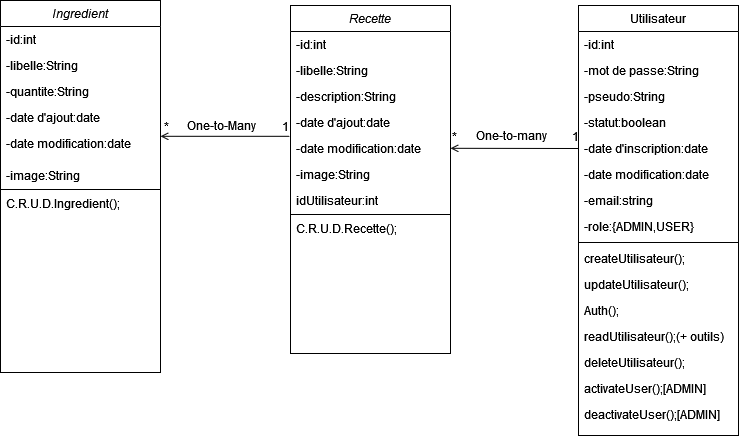

The diagram above was exported from draw.io. Its source (the exported page's mxGraphModel, read from the mxfile embedded in the PNG):
<mxGraphModel dx="1517" dy="374" grid="1" gridSize="10" guides="1" tooltips="1" connect="1" arrows="1" fold="1" page="1" pageScale="1" pageWidth="827" pageHeight="1169" math="0" shadow="0">
  <root>
    <mxCell id="WIyWlLk6GJQsqaUBKTNV-0" />
    <mxCell id="WIyWlLk6GJQsqaUBKTNV-1" parent="WIyWlLk6GJQsqaUBKTNV-0" />
    <mxCell id="zkfFHV4jXpPFQw0GAbJ--0" value="Recette" style="swimlane;fontStyle=2;align=center;verticalAlign=top;childLayout=stackLayout;horizontal=1;startSize=26;horizontalStack=0;resizeParent=1;resizeLast=0;collapsible=1;marginBottom=0;rounded=0;shadow=0;strokeWidth=1;" parent="WIyWlLk6GJQsqaUBKTNV-1" vertex="1">
      <mxGeometry x="220" y="120" width="160" height="348" as="geometry">
        <mxRectangle x="230" y="140" width="160" height="26" as="alternateBounds" />
      </mxGeometry>
    </mxCell>
    <mxCell id="zkfFHV4jXpPFQw0GAbJ--1" value="-id:int" style="text;align=left;verticalAlign=top;spacingLeft=4;spacingRight=4;overflow=hidden;rotatable=0;points=[[0,0.5],[1,0.5]];portConstraint=eastwest;" parent="zkfFHV4jXpPFQw0GAbJ--0" vertex="1">
      <mxGeometry y="26" width="160" height="26" as="geometry" />
    </mxCell>
    <mxCell id="zkfFHV4jXpPFQw0GAbJ--2" value="-libelle:String" style="text;align=left;verticalAlign=top;spacingLeft=4;spacingRight=4;overflow=hidden;rotatable=0;points=[[0,0.5],[1,0.5]];portConstraint=eastwest;rounded=0;shadow=0;html=0;" parent="zkfFHV4jXpPFQw0GAbJ--0" vertex="1">
      <mxGeometry y="52" width="160" height="26" as="geometry" />
    </mxCell>
    <mxCell id="zkfFHV4jXpPFQw0GAbJ--3" value="-description:String" style="text;align=left;verticalAlign=top;spacingLeft=4;spacingRight=4;overflow=hidden;rotatable=0;points=[[0,0.5],[1,0.5]];portConstraint=eastwest;rounded=0;shadow=0;html=0;" parent="zkfFHV4jXpPFQw0GAbJ--0" vertex="1">
      <mxGeometry y="78" width="160" height="26" as="geometry" />
    </mxCell>
    <mxCell id="CrVthWvBHlqXzkGM2ZqE-13" value="-date d'ajout:date" style="text;align=left;verticalAlign=top;spacingLeft=4;spacingRight=4;overflow=hidden;rotatable=0;points=[[0,0.5],[1,0.5]];portConstraint=eastwest;rounded=0;shadow=0;html=0;" parent="zkfFHV4jXpPFQw0GAbJ--0" vertex="1">
      <mxGeometry y="104" width="160" height="26" as="geometry" />
    </mxCell>
    <mxCell id="CrVthWvBHlqXzkGM2ZqE-14" value="-date modification:date" style="text;align=left;verticalAlign=top;spacingLeft=4;spacingRight=4;overflow=hidden;rotatable=0;points=[[0,0.5],[1,0.5]];portConstraint=eastwest;rounded=0;shadow=0;html=0;" parent="zkfFHV4jXpPFQw0GAbJ--0" vertex="1">
      <mxGeometry y="130" width="160" height="26" as="geometry" />
    </mxCell>
    <mxCell id="CrVthWvBHlqXzkGM2ZqE-15" value="-image:String" style="text;align=left;verticalAlign=top;spacingLeft=4;spacingRight=4;overflow=hidden;rotatable=0;points=[[0,0.5],[1,0.5]];portConstraint=eastwest;rounded=0;shadow=0;html=0;" parent="zkfFHV4jXpPFQw0GAbJ--0" vertex="1">
      <mxGeometry y="156" width="160" height="26" as="geometry" />
    </mxCell>
    <mxCell id="7nRMHpnYFAAF9IhlzgPs-23" value="idUtilisateur:int" style="text;align=left;verticalAlign=top;spacingLeft=4;spacingRight=4;overflow=hidden;rotatable=0;points=[[0,0.5],[1,0.5]];portConstraint=eastwest;rounded=0;shadow=0;html=0;" vertex="1" parent="zkfFHV4jXpPFQw0GAbJ--0">
      <mxGeometry y="182" width="160" height="26" as="geometry" />
    </mxCell>
    <mxCell id="zkfFHV4jXpPFQw0GAbJ--4" value="" style="line;html=1;strokeWidth=1;align=left;verticalAlign=middle;spacingTop=-1;spacingLeft=3;spacingRight=3;rotatable=0;labelPosition=right;points=[];portConstraint=eastwest;" parent="zkfFHV4jXpPFQw0GAbJ--0" vertex="1">
      <mxGeometry y="208" width="160" height="2" as="geometry" />
    </mxCell>
    <mxCell id="7nRMHpnYFAAF9IhlzgPs-16" value="C.R.U.D.Recette();" style="text;align=left;verticalAlign=top;spacingLeft=4;spacingRight=4;overflow=hidden;rotatable=0;points=[[0,0.5],[1,0.5]];portConstraint=eastwest;rounded=0;shadow=0;html=0;" vertex="1" parent="zkfFHV4jXpPFQw0GAbJ--0">
      <mxGeometry y="210" width="160" height="26" as="geometry" />
    </mxCell>
    <mxCell id="zkfFHV4jXpPFQw0GAbJ--17" value="Utilisateur" style="swimlane;fontStyle=0;align=center;verticalAlign=top;childLayout=stackLayout;horizontal=1;startSize=26;horizontalStack=0;resizeParent=1;resizeLast=0;collapsible=1;marginBottom=0;rounded=0;shadow=0;strokeWidth=1;" parent="WIyWlLk6GJQsqaUBKTNV-1" vertex="1">
      <mxGeometry x="508" y="120" width="160" height="430" as="geometry">
        <mxRectangle x="550" y="140" width="160" height="26" as="alternateBounds" />
      </mxGeometry>
    </mxCell>
    <mxCell id="zkfFHV4jXpPFQw0GAbJ--18" value="-id:int" style="text;align=left;verticalAlign=top;spacingLeft=4;spacingRight=4;overflow=hidden;rotatable=0;points=[[0,0.5],[1,0.5]];portConstraint=eastwest;" parent="zkfFHV4jXpPFQw0GAbJ--17" vertex="1">
      <mxGeometry y="26" width="160" height="26" as="geometry" />
    </mxCell>
    <mxCell id="zkfFHV4jXpPFQw0GAbJ--19" value="-mot de passe:String" style="text;align=left;verticalAlign=top;spacingLeft=4;spacingRight=4;overflow=hidden;rotatable=0;points=[[0,0.5],[1,0.5]];portConstraint=eastwest;rounded=0;shadow=0;html=0;" parent="zkfFHV4jXpPFQw0GAbJ--17" vertex="1">
      <mxGeometry y="52" width="160" height="26" as="geometry" />
    </mxCell>
    <mxCell id="CrVthWvBHlqXzkGM2ZqE-11" value="-pseudo:String        " style="text;align=left;verticalAlign=top;spacingLeft=4;spacingRight=4;overflow=hidden;rotatable=0;points=[[0,0.5],[1,0.5]];portConstraint=eastwest;" parent="zkfFHV4jXpPFQw0GAbJ--17" vertex="1">
      <mxGeometry y="78" width="160" height="26" as="geometry" />
    </mxCell>
    <mxCell id="zkfFHV4jXpPFQw0GAbJ--20" value="-statut:boolean" style="text;align=left;verticalAlign=top;spacingLeft=4;spacingRight=4;overflow=hidden;rotatable=0;points=[[0,0.5],[1,0.5]];portConstraint=eastwest;rounded=0;shadow=0;html=0;" parent="zkfFHV4jXpPFQw0GAbJ--17" vertex="1">
      <mxGeometry y="104" width="160" height="26" as="geometry" />
    </mxCell>
    <mxCell id="zkfFHV4jXpPFQw0GAbJ--21" value="-date d'inscription:date" style="text;align=left;verticalAlign=top;spacingLeft=4;spacingRight=4;overflow=hidden;rotatable=0;points=[[0,0.5],[1,0.5]];portConstraint=eastwest;rounded=0;shadow=0;html=0;" parent="zkfFHV4jXpPFQw0GAbJ--17" vertex="1">
      <mxGeometry y="130" width="160" height="26" as="geometry" />
    </mxCell>
    <mxCell id="zkfFHV4jXpPFQw0GAbJ--22" value="-date modification:date" style="text;align=left;verticalAlign=top;spacingLeft=4;spacingRight=4;overflow=hidden;rotatable=0;points=[[0,0.5],[1,0.5]];portConstraint=eastwest;rounded=0;shadow=0;html=0;" parent="zkfFHV4jXpPFQw0GAbJ--17" vertex="1">
      <mxGeometry y="156" width="160" height="26" as="geometry" />
    </mxCell>
    <mxCell id="CrVthWvBHlqXzkGM2ZqE-9" value="-email:string" style="text;align=left;verticalAlign=top;spacingLeft=4;spacingRight=4;overflow=hidden;rotatable=0;points=[[0,0.5],[1,0.5]];portConstraint=eastwest;rounded=0;shadow=0;html=0;" parent="zkfFHV4jXpPFQw0GAbJ--17" vertex="1">
      <mxGeometry y="182" width="160" height="26" as="geometry" />
    </mxCell>
    <mxCell id="CrVthWvBHlqXzkGM2ZqE-12" value="-role:{ADMIN,USER}" style="text;align=left;verticalAlign=top;spacingLeft=4;spacingRight=4;overflow=hidden;rotatable=0;points=[[0,0.5],[1,0.5]];portConstraint=eastwest;rounded=0;shadow=0;html=0;" parent="zkfFHV4jXpPFQw0GAbJ--17" vertex="1">
      <mxGeometry y="208" width="160" height="26" as="geometry" />
    </mxCell>
    <mxCell id="zkfFHV4jXpPFQw0GAbJ--23" value="" style="line;html=1;strokeWidth=1;align=left;verticalAlign=middle;spacingTop=-1;spacingLeft=3;spacingRight=3;rotatable=0;labelPosition=right;points=[];portConstraint=eastwest;" parent="zkfFHV4jXpPFQw0GAbJ--17" vertex="1">
      <mxGeometry y="234" width="160" height="6" as="geometry" />
    </mxCell>
    <mxCell id="7nRMHpnYFAAF9IhlzgPs-1" value="createUtilisateur();" style="text;align=left;verticalAlign=top;spacingLeft=4;spacingRight=4;overflow=hidden;rotatable=0;points=[[0,0.5],[1,0.5]];portConstraint=eastwest;" vertex="1" parent="zkfFHV4jXpPFQw0GAbJ--17">
      <mxGeometry y="240" width="160" height="26" as="geometry" />
    </mxCell>
    <mxCell id="7nRMHpnYFAAF9IhlzgPs-13" value="updateUtilisateur();" style="text;align=left;verticalAlign=top;spacingLeft=4;spacingRight=4;overflow=hidden;rotatable=0;points=[[0,0.5],[1,0.5]];portConstraint=eastwest;" vertex="1" parent="zkfFHV4jXpPFQw0GAbJ--17">
      <mxGeometry y="266" width="160" height="26" as="geometry" />
    </mxCell>
    <mxCell id="7nRMHpnYFAAF9IhlzgPs-19" value="Auth();&#10;" style="text;align=left;verticalAlign=top;spacingLeft=4;spacingRight=4;overflow=hidden;rotatable=0;points=[[0,0.5],[1,0.5]];portConstraint=eastwest;" vertex="1" parent="zkfFHV4jXpPFQw0GAbJ--17">
      <mxGeometry y="292" width="160" height="26" as="geometry" />
    </mxCell>
    <mxCell id="7nRMHpnYFAAF9IhlzgPs-15" value="readUtilisateur();(+ outils)" style="text;align=left;verticalAlign=top;spacingLeft=4;spacingRight=4;overflow=hidden;rotatable=0;points=[[0,0.5],[1,0.5]];portConstraint=eastwest;" vertex="1" parent="zkfFHV4jXpPFQw0GAbJ--17">
      <mxGeometry y="318" width="160" height="26" as="geometry" />
    </mxCell>
    <mxCell id="7nRMHpnYFAAF9IhlzgPs-14" value="deleteUtilisateur();" style="text;align=left;verticalAlign=top;spacingLeft=4;spacingRight=4;overflow=hidden;rotatable=0;points=[[0,0.5],[1,0.5]];portConstraint=eastwest;" vertex="1" parent="zkfFHV4jXpPFQw0GAbJ--17">
      <mxGeometry y="344" width="160" height="26" as="geometry" />
    </mxCell>
    <mxCell id="7nRMHpnYFAAF9IhlzgPs-20" value="activateUser();[ADMIN]" style="text;align=left;verticalAlign=top;spacingLeft=4;spacingRight=4;overflow=hidden;rotatable=0;points=[[0,0.5],[1,0.5]];portConstraint=eastwest;" vertex="1" parent="zkfFHV4jXpPFQw0GAbJ--17">
      <mxGeometry y="370" width="160" height="26" as="geometry" />
    </mxCell>
    <mxCell id="7nRMHpnYFAAF9IhlzgPs-21" value="deactivateUser();[ADMIN]" style="text;align=left;verticalAlign=top;spacingLeft=4;spacingRight=4;overflow=hidden;rotatable=0;points=[[0,0.5],[1,0.5]];portConstraint=eastwest;" vertex="1" parent="zkfFHV4jXpPFQw0GAbJ--17">
      <mxGeometry y="396" width="160" height="26" as="geometry" />
    </mxCell>
    <mxCell id="zkfFHV4jXpPFQw0GAbJ--26" value="" style="endArrow=open;shadow=0;strokeWidth=1;rounded=0;endFill=1;edgeStyle=elbowEdgeStyle;elbow=vertical;exitX=0;exitY=0.5;exitDx=0;exitDy=0;entryX=1;entryY=0.5;entryDx=0;entryDy=0;" parent="WIyWlLk6GJQsqaUBKTNV-1" source="zkfFHV4jXpPFQw0GAbJ--21" target="CrVthWvBHlqXzkGM2ZqE-14" edge="1">
      <mxGeometry x="0.5" y="41" relative="1" as="geometry">
        <mxPoint x="380" y="192" as="sourcePoint" />
        <mxPoint x="490" y="340" as="targetPoint" />
        <mxPoint x="-40" y="32" as="offset" />
      </mxGeometry>
    </mxCell>
    <mxCell id="zkfFHV4jXpPFQw0GAbJ--27" value="*" style="resizable=0;align=left;verticalAlign=bottom;labelBackgroundColor=none;fontSize=12;" parent="zkfFHV4jXpPFQw0GAbJ--26" connectable="0" vertex="1">
      <mxGeometry x="-1" relative="1" as="geometry">
        <mxPoint x="-128" y="-3" as="offset" />
      </mxGeometry>
    </mxCell>
    <mxCell id="zkfFHV4jXpPFQw0GAbJ--28" value="1" style="resizable=0;align=right;verticalAlign=bottom;labelBackgroundColor=none;fontSize=12;" parent="zkfFHV4jXpPFQw0GAbJ--26" connectable="0" vertex="1">
      <mxGeometry x="1" relative="1" as="geometry">
        <mxPoint x="130" y="-3" as="offset" />
      </mxGeometry>
    </mxCell>
    <mxCell id="zkfFHV4jXpPFQw0GAbJ--29" value="One-to-many" style="text;html=1;resizable=0;points=[];;align=center;verticalAlign=middle;labelBackgroundColor=none;rounded=0;shadow=0;strokeWidth=1;fontSize=12;" parent="zkfFHV4jXpPFQw0GAbJ--26" vertex="1" connectable="0">
      <mxGeometry x="0.5" y="49" relative="1" as="geometry">
        <mxPoint x="28" y="-62" as="offset" />
      </mxGeometry>
    </mxCell>
    <mxCell id="CrVthWvBHlqXzkGM2ZqE-0" value="Ingredient" style="swimlane;fontStyle=2;align=center;verticalAlign=top;childLayout=stackLayout;horizontal=1;startSize=26;horizontalStack=0;resizeParent=1;resizeLast=0;collapsible=1;marginBottom=0;rounded=0;shadow=0;strokeWidth=1;" parent="WIyWlLk6GJQsqaUBKTNV-1" vertex="1">
      <mxGeometry x="-70" y="115" width="160" height="372" as="geometry">
        <mxRectangle x="230" y="140" width="160" height="26" as="alternateBounds" />
      </mxGeometry>
    </mxCell>
    <mxCell id="CrVthWvBHlqXzkGM2ZqE-1" value="-id:int" style="text;align=left;verticalAlign=top;spacingLeft=4;spacingRight=4;overflow=hidden;rotatable=0;points=[[0,0.5],[1,0.5]];portConstraint=eastwest;" parent="CrVthWvBHlqXzkGM2ZqE-0" vertex="1">
      <mxGeometry y="26" width="160" height="26" as="geometry" />
    </mxCell>
    <mxCell id="CrVthWvBHlqXzkGM2ZqE-18" value="-libelle:String" style="text;align=left;verticalAlign=top;spacingLeft=4;spacingRight=4;overflow=hidden;rotatable=0;points=[[0,0.5],[1,0.5]];portConstraint=eastwest;rounded=0;shadow=0;html=0;" parent="CrVthWvBHlqXzkGM2ZqE-0" vertex="1">
      <mxGeometry y="52" width="160" height="26" as="geometry" />
    </mxCell>
    <mxCell id="CrVthWvBHlqXzkGM2ZqE-16" value="-quantite:String" style="text;align=left;verticalAlign=top;spacingLeft=4;spacingRight=4;overflow=hidden;rotatable=0;points=[[0,0.5],[1,0.5]];portConstraint=eastwest;rounded=0;shadow=0;html=0;" parent="CrVthWvBHlqXzkGM2ZqE-0" vertex="1">
      <mxGeometry y="78" width="160" height="26" as="geometry" />
    </mxCell>
    <mxCell id="CrVthWvBHlqXzkGM2ZqE-2" value="-date d'ajout:date" style="text;align=left;verticalAlign=top;spacingLeft=4;spacingRight=4;overflow=hidden;rotatable=0;points=[[0,0.5],[1,0.5]];portConstraint=eastwest;rounded=0;shadow=0;html=0;" parent="CrVthWvBHlqXzkGM2ZqE-0" vertex="1">
      <mxGeometry y="104" width="160" height="26" as="geometry" />
    </mxCell>
    <mxCell id="CrVthWvBHlqXzkGM2ZqE-3" value="-date modification:date" style="text;align=left;verticalAlign=top;spacingLeft=4;spacingRight=4;overflow=hidden;rotatable=0;points=[[0,0.5],[1,0.5]];portConstraint=eastwest;rounded=0;shadow=0;html=0;" parent="CrVthWvBHlqXzkGM2ZqE-0" vertex="1">
      <mxGeometry y="130" width="160" height="32" as="geometry" />
    </mxCell>
    <mxCell id="CrVthWvBHlqXzkGM2ZqE-17" value="-image:String" style="text;align=left;verticalAlign=top;spacingLeft=4;spacingRight=4;overflow=hidden;rotatable=0;points=[[0,0.5],[1,0.5]];portConstraint=eastwest;rounded=0;shadow=0;html=0;" parent="CrVthWvBHlqXzkGM2ZqE-0" vertex="1">
      <mxGeometry y="162" width="160" height="26" as="geometry" />
    </mxCell>
    <mxCell id="CrVthWvBHlqXzkGM2ZqE-4" value="" style="line;html=1;strokeWidth=1;align=left;verticalAlign=middle;spacingTop=-1;spacingLeft=3;spacingRight=3;rotatable=0;labelPosition=right;points=[];portConstraint=eastwest;" parent="CrVthWvBHlqXzkGM2ZqE-0" vertex="1">
      <mxGeometry y="188" width="160" height="2" as="geometry" />
    </mxCell>
    <mxCell id="7nRMHpnYFAAF9IhlzgPs-17" value="C.R.U.D.Ingredient();" style="text;align=left;verticalAlign=top;spacingLeft=4;spacingRight=4;overflow=hidden;rotatable=0;points=[[0,0.5],[1,0.5]];portConstraint=eastwest;rounded=0;shadow=0;html=0;" vertex="1" parent="CrVthWvBHlqXzkGM2ZqE-0">
      <mxGeometry y="190" width="160" height="26" as="geometry" />
    </mxCell>
    <mxCell id="CrVthWvBHlqXzkGM2ZqE-5" value="" style="endArrow=open;shadow=0;strokeWidth=1;rounded=0;endFill=1;edgeStyle=elbowEdgeStyle;elbow=vertical;exitX=-0.006;exitY=0.031;exitDx=0;exitDy=0;entryX=1;entryY=0.181;entryDx=0;entryDy=0;exitPerimeter=0;entryPerimeter=0;" parent="WIyWlLk6GJQsqaUBKTNV-1" source="CrVthWvBHlqXzkGM2ZqE-14" target="CrVthWvBHlqXzkGM2ZqE-3" edge="1">
      <mxGeometry x="0.5" y="41" relative="1" as="geometry">
        <mxPoint x="90" y="230" as="sourcePoint" />
        <mxPoint x="220" y="188.41" as="targetPoint" />
        <mxPoint x="-40" y="32" as="offset" />
      </mxGeometry>
    </mxCell>
    <mxCell id="CrVthWvBHlqXzkGM2ZqE-6" value="1" style="resizable=0;align=left;verticalAlign=bottom;labelBackgroundColor=none;fontSize=12;" parent="CrVthWvBHlqXzkGM2ZqE-5" connectable="0" vertex="1">
      <mxGeometry x="-1" relative="1" as="geometry">
        <mxPoint x="-9" y="-1" as="offset" />
      </mxGeometry>
    </mxCell>
    <mxCell id="CrVthWvBHlqXzkGM2ZqE-7" value="*" style="resizable=0;align=right;verticalAlign=bottom;labelBackgroundColor=none;fontSize=12;" parent="CrVthWvBHlqXzkGM2ZqE-5" connectable="0" vertex="1">
      <mxGeometry x="1" relative="1" as="geometry">
        <mxPoint x="10" y="-1" as="offset" />
      </mxGeometry>
    </mxCell>
    <mxCell id="CrVthWvBHlqXzkGM2ZqE-8" value="One-to-Many" style="text;html=1;resizable=0;points=[];;align=center;verticalAlign=middle;labelBackgroundColor=none;rounded=0;shadow=0;strokeWidth=1;fontSize=12;" parent="CrVthWvBHlqXzkGM2ZqE-5" vertex="1" connectable="0">
      <mxGeometry x="0.5" y="49" relative="1" as="geometry">
        <mxPoint x="28" y="-60" as="offset" />
      </mxGeometry>
    </mxCell>
  </root>
</mxGraphModel>